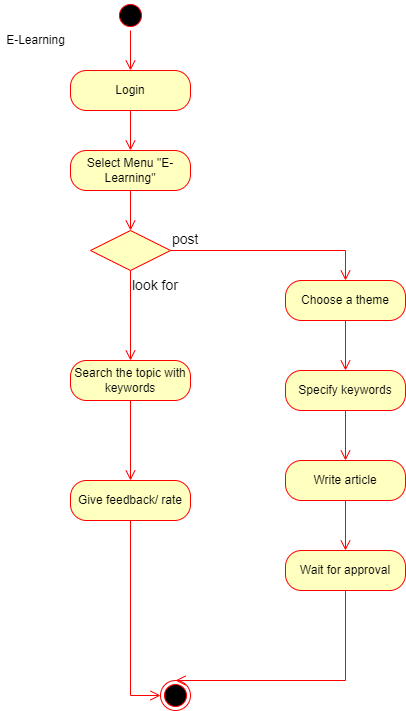

The diagram above was exported from draw.io. Its source (the exported page's mxGraphModel, read from the mxfile embedded in the PNG):
<mxGraphModel dx="868" dy="482" grid="1" gridSize="10" guides="1" tooltips="1" connect="1" arrows="1" fold="1" page="1" pageScale="1" pageWidth="850" pageHeight="1100" math="0" shadow="0">
  <root>
    <mxCell id="0" />
    <mxCell id="1" parent="0" />
    <mxCell id="u7DWhMby-U_ugbUFWP-R-1" value="" style="ellipse;html=1;shape=startState;fillColor=#000000;strokeColor=#ff0000;" vertex="1" parent="1">
      <mxGeometry x="410" y="30" width="30" height="30" as="geometry" />
    </mxCell>
    <mxCell id="u7DWhMby-U_ugbUFWP-R-2" value="" style="edgeStyle=orthogonalEdgeStyle;html=1;verticalAlign=bottom;endArrow=open;endSize=8;strokeColor=#ff0000;rounded=0;" edge="1" source="u7DWhMby-U_ugbUFWP-R-1" parent="1" target="u7DWhMby-U_ugbUFWP-R-4">
      <mxGeometry relative="1" as="geometry">
        <mxPoint x="425" y="120" as="targetPoint" />
      </mxGeometry>
    </mxCell>
    <mxCell id="u7DWhMby-U_ugbUFWP-R-3" value="E-Learning" style="text;html=1;align=center;verticalAlign=middle;resizable=0;points=[];autosize=1;strokeColor=none;fillColor=none;" vertex="1" parent="1">
      <mxGeometry x="295" y="60" width="70" height="20" as="geometry" />
    </mxCell>
    <mxCell id="u7DWhMby-U_ugbUFWP-R-4" value="Login" style="rounded=1;whiteSpace=wrap;html=1;arcSize=40;fontColor=#000000;fillColor=#ffffc0;strokeColor=#ff0000;" vertex="1" parent="1">
      <mxGeometry x="365" y="100" width="120" height="40" as="geometry" />
    </mxCell>
    <mxCell id="u7DWhMby-U_ugbUFWP-R-5" value="" style="edgeStyle=orthogonalEdgeStyle;html=1;verticalAlign=bottom;endArrow=open;endSize=8;strokeColor=#ff0000;rounded=0;" edge="1" source="u7DWhMby-U_ugbUFWP-R-4" parent="1" target="u7DWhMby-U_ugbUFWP-R-10">
      <mxGeometry relative="1" as="geometry">
        <mxPoint x="425" y="200" as="targetPoint" />
      </mxGeometry>
    </mxCell>
    <mxCell id="u7DWhMby-U_ugbUFWP-R-10" value="Select Menu &quot;E-Learning&quot;" style="rounded=1;whiteSpace=wrap;html=1;arcSize=40;fontColor=#000000;fillColor=#ffffc0;strokeColor=#ff0000;" vertex="1" parent="1">
      <mxGeometry x="365" y="180" width="120" height="40" as="geometry" />
    </mxCell>
    <mxCell id="u7DWhMby-U_ugbUFWP-R-11" value="" style="edgeStyle=orthogonalEdgeStyle;html=1;verticalAlign=bottom;endArrow=open;endSize=8;strokeColor=#ff0000;rounded=0;" edge="1" source="u7DWhMby-U_ugbUFWP-R-10" parent="1" target="u7DWhMby-U_ugbUFWP-R-12">
      <mxGeometry relative="1" as="geometry">
        <mxPoint x="425" y="280" as="targetPoint" />
      </mxGeometry>
    </mxCell>
    <mxCell id="u7DWhMby-U_ugbUFWP-R-12" value="" style="rhombus;whiteSpace=wrap;html=1;fillColor=#ffffc0;strokeColor=#ff0000;" vertex="1" parent="1">
      <mxGeometry x="385" y="260" width="80" height="40" as="geometry" />
    </mxCell>
    <mxCell id="u7DWhMby-U_ugbUFWP-R-13" value="&lt;font style=&quot;font-size: 14px;&quot;&gt;post&lt;/font&gt;" style="edgeStyle=orthogonalEdgeStyle;html=1;align=left;verticalAlign=bottom;endArrow=open;endSize=8;strokeColor=#ff0000;rounded=0;entryX=0.5;entryY=0;entryDx=0;entryDy=0;" edge="1" source="u7DWhMby-U_ugbUFWP-R-12" parent="1" target="u7DWhMby-U_ugbUFWP-R-20">
      <mxGeometry x="-1" relative="1" as="geometry">
        <mxPoint x="565" y="280" as="targetPoint" />
      </mxGeometry>
    </mxCell>
    <mxCell id="u7DWhMby-U_ugbUFWP-R-14" value="&lt;font style=&quot;font-size: 14px;&quot;&gt;look for&lt;/font&gt;" style="edgeStyle=orthogonalEdgeStyle;html=1;align=left;verticalAlign=top;endArrow=open;endSize=8;strokeColor=#ff0000;rounded=0;" edge="1" source="u7DWhMby-U_ugbUFWP-R-12" parent="1" target="u7DWhMby-U_ugbUFWP-R-16">
      <mxGeometry x="-1" relative="1" as="geometry">
        <mxPoint x="425" y="360" as="targetPoint" />
      </mxGeometry>
    </mxCell>
    <mxCell id="u7DWhMby-U_ugbUFWP-R-16" value="Search the topic with keywords" style="rounded=1;whiteSpace=wrap;html=1;arcSize=40;fontColor=#000000;fillColor=#ffffc0;strokeColor=#ff0000;" vertex="1" parent="1">
      <mxGeometry x="365" y="390" width="120" height="40" as="geometry" />
    </mxCell>
    <mxCell id="u7DWhMby-U_ugbUFWP-R-17" value="" style="edgeStyle=orthogonalEdgeStyle;html=1;verticalAlign=bottom;endArrow=open;endSize=8;strokeColor=#ff0000;rounded=0;" edge="1" source="u7DWhMby-U_ugbUFWP-R-16" parent="1" target="u7DWhMby-U_ugbUFWP-R-18">
      <mxGeometry relative="1" as="geometry">
        <mxPoint x="425" y="440" as="targetPoint" />
      </mxGeometry>
    </mxCell>
    <mxCell id="u7DWhMby-U_ugbUFWP-R-18" value="Give feedback/ rate" style="rounded=1;whiteSpace=wrap;html=1;arcSize=40;fontColor=#000000;fillColor=#ffffc0;strokeColor=#ff0000;" vertex="1" parent="1">
      <mxGeometry x="365" y="510" width="120" height="40" as="geometry" />
    </mxCell>
    <mxCell id="u7DWhMby-U_ugbUFWP-R-19" value="" style="edgeStyle=orthogonalEdgeStyle;html=1;verticalAlign=bottom;endArrow=open;endSize=8;strokeColor=#ff0000;rounded=0;entryX=0;entryY=0.5;entryDx=0;entryDy=0;" edge="1" source="u7DWhMby-U_ugbUFWP-R-18" parent="1" target="u7DWhMby-U_ugbUFWP-R-28">
      <mxGeometry relative="1" as="geometry">
        <mxPoint x="425" y="520" as="targetPoint" />
      </mxGeometry>
    </mxCell>
    <mxCell id="u7DWhMby-U_ugbUFWP-R-20" value="Choose a theme" style="rounded=1;whiteSpace=wrap;html=1;arcSize=40;fontColor=#000000;fillColor=#ffffc0;strokeColor=#ff0000;" vertex="1" parent="1">
      <mxGeometry x="580" y="310" width="120" height="40" as="geometry" />
    </mxCell>
    <mxCell id="u7DWhMby-U_ugbUFWP-R-21" value="" style="edgeStyle=orthogonalEdgeStyle;html=1;verticalAlign=bottom;endArrow=open;endSize=8;strokeColor=#ff0000;rounded=0;" edge="1" source="u7DWhMby-U_ugbUFWP-R-20" parent="1" target="u7DWhMby-U_ugbUFWP-R-22">
      <mxGeometry relative="1" as="geometry">
        <mxPoint x="640" y="410" as="targetPoint" />
      </mxGeometry>
    </mxCell>
    <mxCell id="u7DWhMby-U_ugbUFWP-R-22" value="Specify keywords" style="rounded=1;whiteSpace=wrap;html=1;arcSize=40;fontColor=#000000;fillColor=#ffffc0;strokeColor=#ff0000;" vertex="1" parent="1">
      <mxGeometry x="580" y="400" width="120" height="40" as="geometry" />
    </mxCell>
    <mxCell id="u7DWhMby-U_ugbUFWP-R-23" value="" style="edgeStyle=orthogonalEdgeStyle;html=1;verticalAlign=bottom;endArrow=open;endSize=8;strokeColor=#ff0000;rounded=0;" edge="1" source="u7DWhMby-U_ugbUFWP-R-22" parent="1" target="u7DWhMby-U_ugbUFWP-R-24">
      <mxGeometry relative="1" as="geometry">
        <mxPoint x="640" y="490" as="targetPoint" />
      </mxGeometry>
    </mxCell>
    <mxCell id="u7DWhMby-U_ugbUFWP-R-24" value="Write article" style="rounded=1;whiteSpace=wrap;html=1;arcSize=40;fontColor=#000000;fillColor=#ffffc0;strokeColor=#ff0000;" vertex="1" parent="1">
      <mxGeometry x="580" y="490" width="120" height="40" as="geometry" />
    </mxCell>
    <mxCell id="u7DWhMby-U_ugbUFWP-R-25" value="" style="edgeStyle=orthogonalEdgeStyle;html=1;verticalAlign=bottom;endArrow=open;endSize=8;strokeColor=#ff0000;rounded=0;" edge="1" source="u7DWhMby-U_ugbUFWP-R-24" parent="1" target="u7DWhMby-U_ugbUFWP-R-26">
      <mxGeometry relative="1" as="geometry">
        <mxPoint x="640" y="570" as="targetPoint" />
      </mxGeometry>
    </mxCell>
    <mxCell id="u7DWhMby-U_ugbUFWP-R-26" value="Wait for approval" style="rounded=1;whiteSpace=wrap;html=1;arcSize=40;fontColor=#000000;fillColor=#ffffc0;strokeColor=#ff0000;" vertex="1" parent="1">
      <mxGeometry x="580" y="580" width="120" height="40" as="geometry" />
    </mxCell>
    <mxCell id="u7DWhMby-U_ugbUFWP-R-27" value="" style="edgeStyle=orthogonalEdgeStyle;html=1;verticalAlign=bottom;endArrow=open;endSize=8;strokeColor=#ff0000;rounded=0;entryX=0.5;entryY=0;entryDx=0;entryDy=0;" edge="1" source="u7DWhMby-U_ugbUFWP-R-26" parent="1" target="u7DWhMby-U_ugbUFWP-R-28">
      <mxGeometry relative="1" as="geometry">
        <mxPoint x="640" y="650" as="targetPoint" />
        <Array as="points">
          <mxPoint x="640" y="710" />
        </Array>
      </mxGeometry>
    </mxCell>
    <mxCell id="u7DWhMby-U_ugbUFWP-R-28" value="" style="ellipse;html=1;shape=endState;fillColor=#000000;strokeColor=#ff0000;" vertex="1" parent="1">
      <mxGeometry x="455" y="710" width="30" height="30" as="geometry" />
    </mxCell>
  </root>
</mxGraphModel>